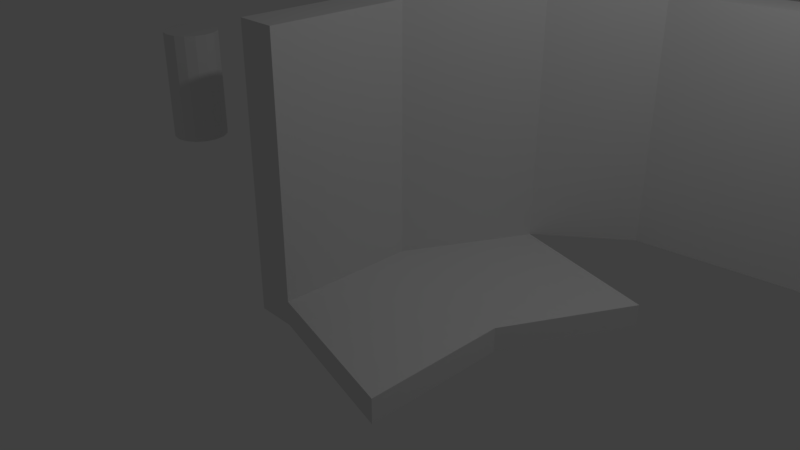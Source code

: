 # Source: 2.blend  (saved by Blender 2.79.0; exported with 4.5.12 LTS)
import bpy
from mathutils import Matrix  # noqa: F401  (used for matrix-valued properties, if any)

bpy.ops.wm.read_factory_settings(use_empty=True)
scene = bpy.context.scene
scene.name = 'Scene'

# ---- collections
col_collection_1 = bpy.data.collections.new('Collection 1'); scene.collection.children.link(col_collection_1)

# ---- materials (node trees are filled in below, after node groups)
mat_material = bpy.data.materials.new('Material')
mat_material.alpha_threshold = 0.0
mat_material.use_transparent_shadow = False
mat_material.roughness = 0.5
mat_material.line_color = (0.0, 0.0, 0.0, 1.0)

# ---- material node trees

# ---- world
world_world = bpy.data.worlds.new('World'); scene.world = world_world
world_world.color = (0.05088, 0.05088, 0.05088)
world_world.use_sun_shadow = False
world_world.sun_shadow_jitter_overblur = 0.0
world_world.cycles.sampling_method = 'MANUAL'

# ---- cameras
cam_camera = bpy.data.cameras.new('Camera')
cam_camera.clip_end = 100.0
cam_camera.lens = 35.0
cam_camera.sensor_width = 32.0
cam_camera.sensor_height = 18.0
cam_camera.ortho_scale = 7.314
cam_camera.dof.focus_distance = 0.0
cam_camera.dof.aperture_fstop = 128.0

# ---- lights
light_lamp = bpy.data.lights.new('Lamp', 'POINT')
light_lamp.transmission_factor = 0.0
light_lamp.cutoff_distance = 30.0
light_lamp.energy = 100.0
light_lamp.shadow_buffer_clip_start = 1.001
light_lamp.shadow_soft_size = 0.1
light_lamp.shadow_maximum_resolution = 0.006
light_lamp.use_absolute_resolution = True

# ---- meshes
me_cube_001 = bpy.data.meshes.new('Cube.001')
me_cube_001.from_pydata([(0.0, 0.4, 0.5995), (0.0, 0.4, 2.199), (0.1531, 0.3696, 0.5995), (0.1531, 0.3696, 2.199), (0.2828, 0.2828, 0.5995), (0.2828, 0.2828, 2.199), (0.3696, 0.1531, 0.5995), (0.3696, 0.1531, 2.199), (0.4, -1.748e-08, 0.5995), (0.4, -1.748e-08, 2.199), (0.3696, -0.1531, 0.5995), (0.3696, -0.1531, 2.199), (0.2828, -0.2828, 0.5995), (0.2828, -0.2828, 2.199), (0.1531, -0.3696, 0.5995), (0.1531, -0.3696, 2.199), (6.04e-08, -0.4, 0.5995), (6.04e-08, -0.4, 2.199), (-0.1531, -0.3696, 0.5995), (-0.1531, -0.3696, 2.199), (-0.2828, -0.2828, 0.5995), (-0.2828, -0.2828, 2.199), (-0.3696, -0.1531, 0.5995), (-0.3696, -0.1531, 2.199), (-0.4, 4.77e-09, 0.5995), (-0.4, 4.77e-09, 2.199), (-0.3696, 0.1531, 0.5995), (-0.3696, 0.1531, 2.199), (-0.2828, 0.2828, 0.5995), (-0.2828, 0.2828, 2.199), (-0.1531, 0.3696, 0.5995), (-0.1531, 0.3696, 2.199)], [], [(0, 1, 3, 2), (2, 3, 5, 4), (4, 5, 7, 6), (6, 7, 9, 8), (8, 9, 11, 10), (10, 11, 13, 12), (12, 13, 15, 14), (14, 15, 17, 16), (16, 17, 19, 18), (18, 19, 21, 20), (20, 21, 23, 22), (22, 23, 25, 24), (24, 25, 27, 26), (26, 27, 29, 28), (3, 1, 31, 29, 27, 25, 23, 21, 19, 17, 15, 13, 11, 9, 7, 5), (28, 29, 31, 30), (30, 31, 1, 0), (0, 2, 4, 6, 8, 10, 12, 14, 16, 18, 20, 22, 24, 26, 28, 30)])
me_cube_001.materials.append(mat_material)
me_cube_001.use_remesh_preserve_volume = False
me_cube_001.use_remesh_preserve_attributes = False
me_cube_001.use_mirror_vertex_groups = False
me_cube_001.update()
me_cube = bpy.data.meshes.new('Cube')
me_cube.from_pydata([(-0.4421, 1.0, -0.5), (-0.4421, -1.0, -0.5), (-1.0, -1.0, -0.5), (-1.0, 1.0, -0.5), (0.03562, 3.093, 3.029), (0.4597, 2.731, 3.029), (0.03562, 3.093, -0.5), (0.4597, 2.731, -0.5), (-0.4421, 1.0, 3.029), (-0.4421, -1.0, 3.029), (-1.0, 1.0, 3.029), (-1.0, -1.0, 3.029), (1.645, 3.69, 3.029), (1.645, 3.69, -0.5), (1.441, 4.21, 3.029), (1.441, 4.21, -0.5), (3.827, 3.976, 3.029), (3.827, 3.976, -0.5), (3.888, 4.531, 3.029), (3.888, 4.531, -0.5), (6.683, 4.002, 3.029), (6.683, 4.002, -0.5), (6.68, 4.56, 3.029), (6.68, 4.56, -0.5), (13.55, 3.999, 3.029), (13.55, 3.999, -0.5), (13.54, 4.557, 3.029), (13.54, 4.557, -0.5), (16.23, 2.76, 3.029), (16.23, 2.76, -0.5), (16.51, 3.245, 3.029), (16.51, 3.245, -0.5), (17.98, 0.7818, 3.029), (17.98, 0.7818, -0.5), (18.41, 1.136, 3.029), (18.41, 1.136, -0.5), (19.99, -0.8176, 3.029), (19.99, -0.8176, -0.5), (20.26, -0.325, 3.029), (20.26, -0.325, -0.5), (22.54, -1.483, 3.029), (22.54, -1.483, -0.5), (22.62, -0.9313, 3.029), (22.62, -0.9313, -0.5), (25.21, -3.112, 3.029), (25.2, -3.109, -0.4997), (25.53, -2.65, 3.028), (25.52, -2.648, -0.5003), (26.72, -5.097, 3.021), (26.7, -5.089, -0.5078), (27.18, -4.788, 3.019), (27.17, -4.78, -0.5096), (33.34, -15.05, 2.964), (33.33, -15.04, -0.565), (33.81, -14.74, 2.962), (33.79, -14.73, -0.5667), (-0.4421, 1.0, -0.8429), (-1.0, 1.0, -0.8429), (0.4597, 2.731, -0.8396), (0.03562, 3.093, -0.8396), (1.768, -1.541, -0.5), (-0.4421, -1.0, -0.8461), (1.768, 0.4588, -0.5), (-1.0, -1.0, -0.8461), (2.67, 2.19, -0.5), (1.768, 0.4588, -0.8429), (2.67, 2.19, -0.8396), (1.768, -1.541, -0.8461), (27.46, -13.31, -0.4949), (27.46, -13.31, 3.1), (27.99, -12.93, -0.4597), (27.99, -12.93, 3.135), (33.53, -23.49, -0.4949), (33.53, -23.49, 3.1), (34.05, -23.12, -0.4597), (34.05, -23.12, 3.135), (35.56, -19.39, 0.4153), (35.56, -19.39, 4.01), (36.09, -19.02, 0.4153), (36.09, -19.02, 4.01), (38.82, -28.09, 0.4153), (38.82, -28.09, 4.01), (39.34, -27.71, 0.4153), (39.34, -27.71, 4.01), (33.96, -26.99, 1.56), (33.96, -26.99, 5.155), (34.49, -26.62, 1.56), (34.49, -26.62, 5.155), (35.86, -35.68, 1.56), (35.86, -35.68, 5.155), (36.38, -35.31, 1.56), (36.38, -35.31, 5.155), (39.08, -32.91, 2.449), (39.08, -32.91, 6.044), (39.61, -32.53, 2.449), (39.61, -32.53, 6.044), (39.22, -40.32, 2.449), (39.22, -40.32, 6.044), (39.74, -39.95, 2.449), (39.74, -39.95, 6.044)], [], [(56, 58, 66, 65), (4, 5, 12, 14), (3, 10, 4, 6), (2, 11, 10, 3), (10, 8, 5, 4), (1, 9, 11, 2), (8, 10, 11, 9), (6, 7, 58, 59), (8, 0, 7, 5), (14, 12, 16, 18), (0, 8, 9, 1), (6, 4, 14, 15), (5, 7, 13, 12), (7, 6, 15, 13), (17, 19, 23, 21), (12, 13, 17, 16), (13, 15, 19, 17), (15, 14, 18, 19), (22, 20, 24, 26), (19, 18, 22, 23), (18, 16, 20, 22), (16, 17, 21, 20), (26, 24, 28, 30), (20, 21, 25, 24), (21, 23, 27, 25), (23, 22, 26, 27), (29, 31, 35, 33), (24, 25, 29, 28), (25, 27, 31, 29), (27, 26, 30, 31), (34, 32, 36, 38), (31, 30, 34, 35), (30, 28, 32, 34), (28, 29, 33, 32), (36, 37, 41, 40), (32, 33, 37, 36), (33, 35, 39, 37), (35, 34, 38, 39), (41, 43, 47, 45), (37, 39, 43, 41), (39, 38, 42, 43), (38, 36, 40, 42), (46, 44, 48, 50), (43, 42, 46, 47), (42, 40, 44, 46), (40, 41, 45, 44), (49, 51, 55, 53), (44, 45, 49, 48), (45, 47, 51, 49), (47, 46, 50, 51), (55, 54, 52, 53), (51, 50, 54, 55), (50, 48, 52, 54), (48, 49, 53, 52), (56, 57, 59, 58), (0, 3, 57, 56), (3, 6, 59, 57), (58, 7, 64, 66), (56, 61, 63, 57), (2, 3, 57, 63), (1, 2, 63, 61), (62, 60, 67, 65), (64, 62, 65, 66), (0, 1, 60, 62), (61, 56, 65, 67), (1, 61, 67, 60), (7, 0, 62, 64), (68, 69, 71, 70), (70, 71, 75, 74), (74, 75, 73, 72), (72, 73, 69, 68), (70, 74, 72, 68), (75, 71, 69, 73), (76, 77, 79, 78), (78, 79, 83, 82), (82, 83, 81, 80), (80, 81, 77, 76), (78, 82, 80, 76), (83, 79, 77, 81), (84, 85, 87, 86), (86, 87, 91, 90), (90, 91, 89, 88), (88, 89, 85, 84), (86, 90, 88, 84), (91, 87, 85, 89), (92, 93, 95, 94), (94, 95, 99, 98), (98, 99, 97, 96), (96, 97, 93, 92), (94, 98, 96, 92), (99, 95, 93, 97)])
me_cube.materials.append(mat_material)
me_cube.use_remesh_preserve_volume = False
me_cube.use_remesh_preserve_attributes = False
me_cube.use_mirror_vertex_groups = False
me_cube.update()

# ---- objects
ob_cube_001 = bpy.data.objects.new('Cube.001', me_cube_001)
ob_cube = bpy.data.objects.new('Cube', me_cube)
ob_lamp = bpy.data.objects.new('Lamp', light_lamp)
ob_camera = bpy.data.objects.new('Camera', cam_camera)

# ---- transforms, parenting, visibility, modifiers, constraints
ob_cube_001.location = (-3.886, 0.0, 0.0)
ob_cube_001.lock_rotations_4d = False
ob_cube_001.empty_display_type = 'ARROWS'
ob_cube_001.lineart.crease_threshold = 0.0
ob_cube.location = (0.0, 0.0, 0.0)
ob_cube.lock_rotations_4d = False
ob_cube.empty_display_type = 'ARROWS'
ob_cube.lineart.crease_threshold = 0.0
ob_lamp.location = (4.076, 1.005, 5.904)
ob_lamp.rotation_euler = (0.6503, 0.05522, 1.866)
ob_lamp.lock_rotations_4d = False
ob_lamp.empty_display_type = 'ARROWS'
ob_lamp.color = (0.0, 0.0, 0.0, 0.0)
ob_lamp.lineart.crease_threshold = 0.0
ob_camera.location = (7.481, -6.508, 5.344)
ob_camera.rotation_euler = (1.109, 0.0, 0.8149)
ob_camera.lock_rotations_4d = False
ob_camera.empty_display_type = 'ARROWS'
ob_camera.color = (0.0, 0.0, 0.0, 0.0)
ob_camera.display_type = 'WIRE'
ob_camera.lineart.crease_threshold = 0.0

# ---- collection membership
col_collection_1.objects.link(ob_cube_001)
col_collection_1.objects.link(ob_cube)
col_collection_1.objects.link(ob_lamp)
col_collection_1.objects.link(ob_camera)

# ---- scene / render settings (as saved in the file)
scene.camera = ob_camera
scene.frame_start = 1; scene.frame_end = 250; scene.frame_set(1)
scene.render.engine = 'BLENDER_EEVEE_NEXT'
scene.render.resolution_percentage = 50
scene.render.dither_intensity = 0.0
scene.cycles.use_denoising = False
scene.cycles.samples = 128
scene.cycles.sampling_pattern = 'TABULATED_SOBOL'
scene.cycles.use_adaptive_sampling = False
scene.cycles.use_light_tree = False
scene.cycles.blur_glossy = 0.0
scene.cycles.sample_clamp_indirect = 0.0
scene.view_settings.view_transform = 'Standard'
bpy.context.view_layer.update()
